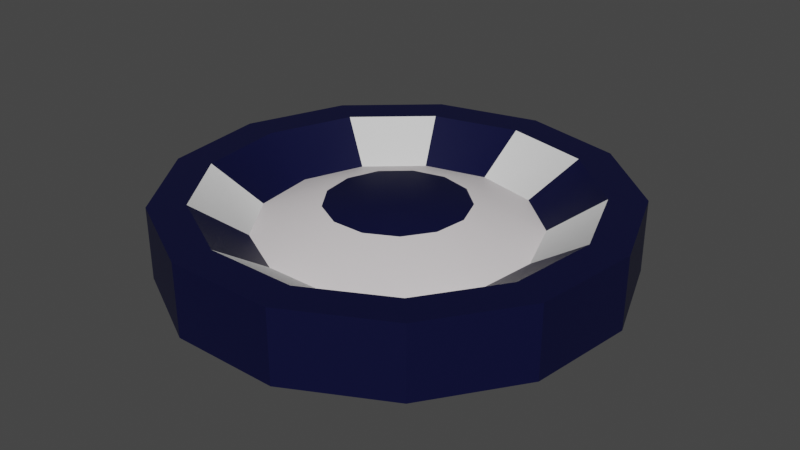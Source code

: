 # Source: item1.blend  (saved by Blender 2.80.75; exported with 4.5.12 LTS)
import bpy
from mathutils import Matrix  # noqa: F401  (used for matrix-valued properties, if any)

bpy.ops.wm.read_factory_settings(use_empty=True)
scene = bpy.context.scene
scene.name = 'Scene'

# ---- collections
col_collection = bpy.data.collections.new('Collection'); scene.collection.children.link(col_collection)

# ---- materials (node trees are filled in below, after node groups)
mat_mainmaterial = bpy.data.materials.new('MainMaterial')
mat_mainmaterial.use_transparent_shadow = False
mat_middle = bpy.data.materials.new('Middle')
mat_middle.use_transparent_shadow = False
mat_middle_1 = bpy.data.materials.new('middle')
mat_middle_1.use_transparent_shadow = False

# ---- material node trees
mat_mainmaterial.use_nodes = True; mat_mainmaterial.node_tree.nodes.clear()
_N = mat_mainmaterial.node_tree.nodes; _L = mat_mainmaterial.node_tree.links
n0 = _N.new('ShaderNodeOutputMaterial'); n0.name = 'Material Output'; n0.location = (300, 300)
n1 = _N.new('ShaderNodeBsdfPrincipled'); n1.name = 'Principled BSDF'; n1.location = (10, 300)
n1.distribution = 'GGX'
n1.subsurface_method = 'BURLEY'
n1.inputs[0].default_value = (0.0, 0.001042, 0.03134, 1.0)
n1.inputs[3].default_value = 1.45
n1.inputs[27].default_value = (0.0, 0.0, 0.0, 1.0)
n1.inputs[28].default_value = 1.0
_L.new(n1.outputs[0], n0.inputs[0])
n0.is_active_output = True
mat_middle.use_nodes = True; mat_middle.node_tree.nodes.clear()
_N = mat_middle.node_tree.nodes; _L = mat_middle.node_tree.links
n0 = _N.new('ShaderNodeOutputMaterial'); n0.name = 'Material Output'; n0.location = (300, 300)
n1 = _N.new('ShaderNodeBsdfPrincipled'); n1.name = 'Principled BSDF'; n1.location = (10, 300)
n1.distribution = 'GGX'
n1.subsurface_method = 'BURLEY'
n1.inputs[3].default_value = 1.45
n1.inputs[27].default_value = (0.0, 0.0, 0.0, 1.0)
n1.inputs[28].default_value = 1.0
_L.new(n1.outputs[0], n0.inputs[0])
n0.is_active_output = True
mat_middle_1.use_nodes = True; mat_middle_1.node_tree.nodes.clear()
_N = mat_middle_1.node_tree.nodes; _L = mat_middle_1.node_tree.links
n0 = _N.new('ShaderNodeOutputMaterial'); n0.name = 'Material Output'; n0.location = (300, 300)
n1 = _N.new('ShaderNodeBsdfPrincipled'); n1.name = 'Principled BSDF'; n1.location = (10, 300)
n1.distribution = 'GGX'
n1.subsurface_method = 'BURLEY'
n1.inputs[0].default_value = (0.8, 0.7519, 0.7665, 1.0)
n1.inputs[3].default_value = 1.45
n1.inputs[27].default_value = (0.0, 0.0, 0.0, 1.0)
n1.inputs[28].default_value = 1.0
_L.new(n1.outputs[0], n0.inputs[0])
n0.is_active_output = True

# ---- world
world_world = bpy.data.worlds.new('World'); scene.world = world_world
world_world.use_nodes = True; world_world.node_tree.nodes.clear()
_N = world_world.node_tree.nodes; _L = world_world.node_tree.links
n0 = _N.new('ShaderNodeOutputWorld'); n0.name = 'World Output'; n0.location = (300, 300)
n1 = _N.new('ShaderNodeBackground'); n1.name = 'Background'; n1.location = (10, 300)
n1.inputs[0].default_value = (0.05088, 0.05088, 0.05088, 1.0)
_L.new(n1.outputs[0], n0.inputs[0])
n0.is_active_output = True
world_world.color = (0.05088, 0.05088, 0.05088)
world_world.use_sun_shadow = False
world_world.sun_shadow_jitter_overblur = 0.0

# ---- meshes
me_cylinder = bpy.data.meshes.new('Cylinder')
me_cylinder.from_pydata([(3.015e-08, 0.3422, -0.04251), (2.782e-08, 0.2074, 0.01444), (0.159, 0.303, -0.04251), (0.09636, 0.1836, 0.01444), (0.2817, 0.1944, -0.04251), (0.1706, 0.1178, 0.01444), (0.3397, 0.04125, -0.04251), (0.2058, 0.02499, 0.01444), (0.32, -0.1214, -0.04251), (0.1939, -0.07353, 0.01444), (0.2269, -0.2562, -0.04251), (0.1375, -0.1552, 0.01444), (0.0819, -0.3323, -0.04251), (0.04962, -0.2013, 0.01444), (-0.0819, -0.3323, -0.04251), (-0.04962, -0.2013, 0.01444), (-0.2269, -0.2562, -0.04251), (-0.1375, -0.1552, 0.01444), (-0.32, -0.1214, -0.04251), (-0.1939, -0.07353, 0.01444), (-0.3397, 0.04125, -0.04251), (-0.2058, 0.02499, 0.01444), (-0.2817, 0.1944, -0.04251), (-0.1706, 0.1178, 0.01444), (-0.159, 0.303, -0.04251), (-0.09636, 0.1836, 0.01444), (0.159, 0.303, 0.06664), (3.015e-08, 0.3422, 0.06664), (0.2817, 0.1944, 0.06664), (0.3397, 0.04125, 0.06664), (0.32, -0.1214, 0.06664), (0.2269, -0.2562, 0.06664), (0.0819, -0.3323, 0.06664), (-0.0819, -0.3323, 0.06664), (-0.2269, -0.2562, 0.06664), (-0.32, -0.1214, 0.06664), (-0.3397, 0.04125, 0.06664), (-0.2817, 0.1944, 0.06664), (-0.159, 0.303, 0.06664), (0.1337, 0.2548, 0.06664), (2.304e-08, 0.2877, 0.06664), (0.2368, 0.1635, 0.06664), (0.2856, 0.03468, 0.06664), (0.269, -0.102, 0.06664), (0.1908, -0.2154, 0.06664), (0.06886, -0.2794, 0.06664), (-0.06886, -0.2794, 0.06664), (-0.1908, -0.2154, 0.06664), (-0.269, -0.102, 0.06664), (-0.2856, 0.03468, 0.06664), (-0.2368, 0.1635, 0.06664), (-0.1337, 0.2548, 0.06664), (0.04923, 0.09381, 0.0511), (3.35e-08, 0.1059, 0.0511), (0.08719, 0.06018, 0.0511), (0.1052, 0.01277, 0.0511), (0.09906, -0.03757, 0.0511), (0.07025, -0.0793, 0.0511), (0.02535, -0.1029, 0.0511), (-0.02535, -0.1029, 0.0511), (-0.07025, -0.0793, 0.0511), (-0.09906, -0.03757, 0.0511), (-0.1052, 0.01277, 0.0511), (-0.08719, 0.06018, 0.0511), (-0.04923, 0.09381, 0.0511)], [], [(0, 27, 26, 2), (2, 26, 28, 4), (4, 28, 29, 6), (6, 29, 30, 8), (8, 30, 31, 10), (10, 31, 32, 12), (12, 32, 33, 14), (14, 33, 34, 16), (16, 34, 35, 18), (18, 35, 36, 20), (20, 36, 37, 22), (15, 13, 58, 59), (22, 37, 38, 24), (24, 38, 27, 0), (0, 2, 4, 6, 8, 10, 12, 14, 16, 18, 20, 22, 24), (40, 39, 26, 27), (39, 41, 28, 26), (41, 42, 29, 28), (42, 43, 30, 29), (43, 44, 31, 30), (44, 45, 32, 31), (45, 46, 33, 32), (46, 47, 34, 33), (47, 48, 35, 34), (48, 49, 36, 35), (49, 50, 37, 36), (50, 51, 38, 37), (51, 40, 27, 38), (1, 3, 39, 40), (3, 5, 41, 39), (5, 7, 42, 41), (7, 9, 43, 42), (9, 11, 44, 43), (11, 13, 45, 44), (13, 15, 46, 45), (15, 17, 47, 46), (17, 19, 48, 47), (19, 21, 49, 48), (21, 23, 50, 49), (23, 25, 51, 50), (25, 1, 40, 51), (52, 53, 64, 63, 62, 61, 60, 59, 58, 57, 56, 55, 54), (17, 15, 59, 60), (3, 1, 53, 52), (19, 17, 60, 61), (5, 3, 52, 54), (21, 19, 61, 62), (7, 5, 54, 55), (23, 21, 62, 63), (9, 7, 55, 56), (25, 23, 63, 64), (11, 9, 56, 57), (1, 25, 64, 53), (13, 11, 57, 58)])
me_cylinder.polygons.foreach_set('use_smooth', [True] * 54)
me_cylinder.polygons.foreach_set('material_index', [0, 0, 0, 0, 0, 0, 0, 0, 0, 0, 0, 2, 0, 0, 0, 0, 0, 0, 0, 0, 0, 0, 0, 0, 0, 0, 0, 0, 1, 0, 1, 0, 1, 0, 1, 0, 1, 0, 0, 1, 0, 0, 2, 2, 2, 2, 2, 2, 2, 2, 2, 2, 2, 2])
_uv = me_cylinder.uv_layers.new(name='UVMap')
_uv.uv.foreach_set('vector', [1.0, 0.5, 1.0, 1.0, 0.9231, 1.0, 0.9231, 0.5, 0.9231, 0.5, 0.9231, 1.0, 0.8462, 1.0, 0.8462, 0.5, 0.8462, 0.5, 0.8462, 1.0, 0.7692, 1.0, 0.7692, 0.5, 0.7692, 0.5, 0.7692, 1.0, 0.6923, 1.0, 0.6923, 0.5, 0.6923, 0.5, 0.6923, 1.0, 0.6154, 1.0, 0.6154, 0.5, 0.6154, 0.5, 0.6154, 1.0, 0.5385, 1.0, 0.5385, 0.5, 0.5385, 0.5, 0.5385, 1.0, 0.4615, 1.0, 0.4615, 0.5, 0.4615, 0.5, 0.4615, 1.0, 0.3846, 1.0, 0.3846, 0.5, 0.3846, 0.5, 0.3846, 1.0, 0.3077, 1.0, 0.3077, 0.5, 0.3077, 0.5, 0.3077, 1.0, 0.2308, 1.0, 0.2308, 0.5, 0.2308, 0.5, 0.2308, 1.0, 0.1538, 1.0, 0.1538, 0.5, 0.2017, 0.05408, 0.2983, 0.05408, 0.2983, 0.05408, 0.2017, 0.05408, 0.1538, 0.5, 0.1538, 1.0, 0.07692, 1.0, 0.07692, 0.5, 0.07692, 0.5, 0.07692, 1.0, 4.47e-08, 1.0, 4.47e-08, 0.5, 0.75, 0.49, 0.8615, 0.4625, 0.9475, 0.3863, 0.9883, 0.2789, 0.9744, 0.1649, 0.9091, 0.07036, 0.8074, 0.01697, 0.6926, 0.01697, 0.5909, 0.07036, 0.5256, 0.1649, 0.5117, 0.2789, 0.5525, 0.3863, 0.6385, 0.4625, 0.25, 0.4518, 0.3438, 0.4287, 0.3615, 0.4625, 0.25, 0.49, 0.3438, 0.4287, 0.4161, 0.3646, 0.4475, 0.3863, 0.3615, 0.4625, 0.4161, 0.3646, 0.4503, 0.2743, 0.4883, 0.2789, 0.4475, 0.3863, 0.4503, 0.2743, 0.4387, 0.1784, 0.4744, 0.1649, 0.4883, 0.2789, 0.4387, 0.1784, 0.3838, 0.09897, 0.4091, 0.07036, 0.4744, 0.1649, 0.3838, 0.09897, 0.2983, 0.05408, 0.3074, 0.01697, 0.4091, 0.07036, 0.2983, 0.05408, 0.2017, 0.05408, 0.1926, 0.01697, 0.3074, 0.01697, 0.2017, 0.05408, 0.1162, 0.09897, 0.09085, 0.07036, 0.1926, 0.01697, 0.1162, 0.09897, 0.06133, 0.1784, 0.0256, 0.1649, 0.09085, 0.07036, 0.06133, 0.1784, 0.04969, 0.2743, 0.01175, 0.2789, 0.0256, 0.1649, 0.04969, 0.2743, 0.08394, 0.3646, 0.05248, 0.3863, 0.01175, 0.2789, 0.08394, 0.3646, 0.1562, 0.4287, 0.1385, 0.4625, 0.05248, 0.3863, 0.1562, 0.4287, 0.25, 0.4518, 0.25, 0.49, 0.1385, 0.4625, 0.25, 0.4518, 0.3438, 0.4287, 0.3438, 0.4287, 0.25, 0.4518, 0.3438, 0.4287, 0.4161, 0.3646, 0.4161, 0.3646, 0.3438, 0.4287, 0.4161, 0.3646, 0.4503, 0.2743, 0.4503, 0.2743, 0.4161, 0.3646, 0.4503, 0.2743, 0.4387, 0.1784, 0.4387, 0.1784, 0.4503, 0.2743, 0.4387, 0.1784, 0.3838, 0.09897, 0.3838, 0.09897, 0.4387, 0.1784, 0.3838, 0.09897, 0.2983, 0.05408, 0.2983, 0.05408, 0.3838, 0.09897, 0.2983, 0.05408, 0.2017, 0.05408, 0.2017, 0.05408, 0.2983, 0.05408, 0.2017, 0.05408, 0.1162, 0.09897, 0.1162, 0.09897, 0.2017, 0.05408, 0.1162, 0.09897, 0.06133, 0.1784, 0.06133, 0.1784, 0.1162, 0.09897, 0.06133, 0.1784, 0.04969, 0.2743, 0.04969, 0.2743, 0.06133, 0.1784, 0.04969, 0.2743, 0.08394, 0.3646, 0.08394, 0.3646, 0.04969, 0.2743, 0.08394, 0.3646, 0.1562, 0.4287, 0.1562, 0.4287, 0.08394, 0.3646, 0.1562, 0.4287, 0.25, 0.4518, 0.25, 0.4518, 0.1562, 0.4287, 0.3438, 0.4287, 0.25, 0.4518, 0.1562, 0.4287, 0.08394, 0.3646, 0.04969, 0.2743, 0.06133, 0.1784, 0.1162, 0.09897, 0.2017, 0.05408, 0.2983, 0.05408, 0.3838, 0.09897, 0.4387, 0.1784, 0.4503, 0.2743, 0.4161, 0.3646, 0.1162, 0.09897, 0.2017, 0.05408, 0.2017, 0.05408, 0.1162, 0.09897, 0.3438, 0.4287, 0.25, 0.4518, 0.25, 0.4518, 0.3438, 0.4287, 0.06133, 0.1784, 0.1162, 0.09897, 0.1162, 0.09897, 0.06133, 0.1784, 0.4161, 0.3646, 0.3438, 0.4287, 0.3438, 0.4287, 0.4161, 0.3646, 0.04969, 0.2743, 0.06133, 0.1784, 0.06133, 0.1784, 0.04969, 0.2743, 0.4503, 0.2743, 0.4161, 0.3646, 0.4161, 0.3646, 0.4503, 0.2743, 0.08394, 0.3646, 0.04969, 0.2743, 0.04969, 0.2743, 0.08394, 0.3646, 0.4387, 0.1784, 0.4503, 0.2743, 0.4503, 0.2743, 0.4387, 0.1784, 0.1562, 0.4287, 0.08394, 0.3646, 0.08394, 0.3646, 0.1562, 0.4287, 0.3838, 0.09897, 0.4387, 0.1784, 0.4387, 0.1784, 0.3838, 0.09897, 0.25, 0.4518, 0.1562, 0.4287, 0.1562, 0.4287, 0.25, 0.4518, 0.2983, 0.05408, 0.3838, 0.09897, 0.3838, 0.09897, 0.2983, 0.05408])
me_cylinder.materials.append(mat_mainmaterial)
me_cylinder.materials.append(mat_middle)
me_cylinder.materials.append(mat_middle_1)
me_cylinder.use_remesh_preserve_volume = False
me_cylinder.use_remesh_preserve_attributes = False
me_cylinder.use_mirror_vertex_groups = False
me_cylinder.update()

# ---- objects
ob_cylinder = bpy.data.objects.new('Cylinder', me_cylinder)

# ---- transforms, parenting, visibility, modifiers, constraints
ob_cylinder.location = (0.0, 0.0, 0.0)
ob_cylinder.lineart.crease_threshold = 0.0
_m = ob_cylinder.modifiers.new('EdgeSplit', 'EDGE_SPLIT')
_m.split_angle = 0.3927

# ---- collection membership
col_collection.objects.link(ob_cylinder)

# ---- scene / render settings (as saved in the file)
scene.frame_start = 1; scene.frame_end = 250; scene.frame_set(1)
scene.render.engine = 'BLENDER_EEVEE_NEXT'
scene.cycles.use_denoising = False
scene.cycles.samples = 128
scene.cycles.sampling_pattern = 'TABULATED_SOBOL'
scene.cycles.use_adaptive_sampling = False
scene.cycles.use_light_tree = False
scene.view_settings.view_transform = 'Filmic'
bpy.context.view_layer.update()

# ---- added for rendering (the .blend has no active camera and no usable light): camera, sun
cam_auto = bpy.data.cameras.new('AutoCamera')
cam_auto.lens = 50.0
cam_auto.sensor_width = 36.0
cam_auto.clip_end = 1000.0
ob_auto_camera = bpy.data.objects.new('AutoCamera', cam_auto)
scene.collection.objects.link(ob_auto_camera)
ob_auto_camera.location = (0.891576, -1.06492, 0.725325)
ob_auto_camera.rotation_euler = (1.09748, -7.21219e-08, 0.694738)
scene.camera = ob_auto_camera
light_auto_sun = bpy.data.lights.new('AutoSun', 'SUN')
light_auto_sun.energy = 3.0
light_auto_sun.angle = 0.0523599
ob_auto_sun = bpy.data.objects.new('AutoSun', light_auto_sun)
scene.collection.objects.link(ob_auto_sun)
ob_auto_sun.rotation_euler = (0.872665, 0.174533, 0.523599)
bpy.context.view_layer.update()
